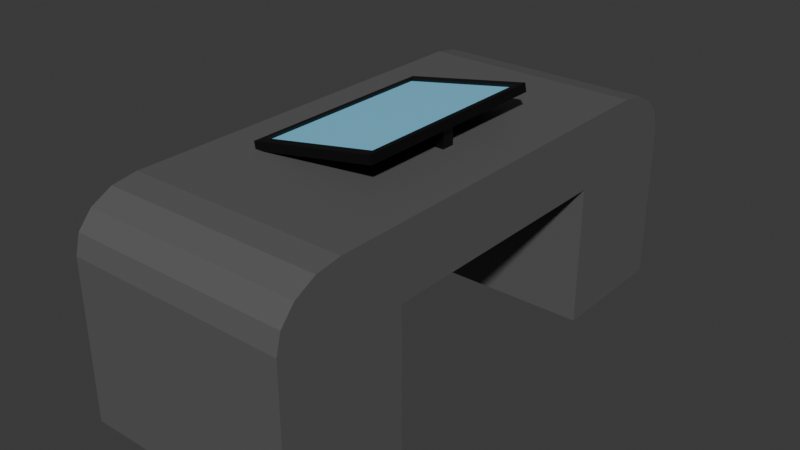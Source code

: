 # Source: Scifi-Table.blend  (saved by Blender 4.2.66; exported with 4.5.12 LTS)
import bpy
from mathutils import Matrix  # noqa: F401  (used for matrix-valued properties, if any)

bpy.ops.wm.read_factory_settings(use_empty=True)
scene = bpy.context.scene
scene.name = 'Scene'

# ---- collections
col_collection = bpy.data.collections.new('Collection'); scene.collection.children.link(col_collection)

# ---- materials (node trees are filled in below, after node groups)
mat_material = bpy.data.materials.new('Material')
mat_material.alpha_threshold = 0.0
mat_material.use_transparent_shadow = False
mat_material.roughness = 0.5
mat_material.line_color = (0.0, 0.0, 0.0, 1.0)
mat_material_001 = bpy.data.materials.new('Material.001')
mat_material_002 = bpy.data.materials.new('Material.002')

# ---- material node trees
mat_material.use_nodes = True; mat_material.node_tree.nodes.clear()
_N = mat_material.node_tree.nodes; _L = mat_material.node_tree.links
n0 = _N.new('ShaderNodeOutputMaterial'); n0.name = 'Material Output'; n0.location = (300, 300)
n1 = _N.new('ShaderNodeBsdfPrincipled'); n1.name = 'Principled BSDF'; n1.location = (10, 300)
n1.inputs[0].default_value = (0.1106, 0.1106, 0.1106, 1.0)
n1.inputs[3].default_value = 1.45
_L.new(n1.outputs[0], n0.inputs[0])
n0.is_active_output = True
mat_material_001.use_nodes = True; mat_material_001.node_tree.nodes.clear()
_N = mat_material_001.node_tree.nodes; _L = mat_material_001.node_tree.links
n0 = _N.new('ShaderNodeBsdfPrincipled'); n0.name = 'Principled BSDF'; n0.location = (10, 300)
n0.inputs[0].default_value = (0.0, 0.0, 0.0, 1.0)
n1 = _N.new('ShaderNodeOutputMaterial'); n1.name = 'Material Output'; n1.location = (300, 300)
_L.new(n0.outputs[0], n1.inputs[0])
n1.is_active_output = True
mat_material_002.use_nodes = True; mat_material_002.node_tree.nodes.clear()
_N = mat_material_002.node_tree.nodes; _L = mat_material_002.node_tree.links
n0 = _N.new('ShaderNodeBsdfPrincipled'); n0.name = 'Principled BSDF'; n0.location = (10, 300)
n0.inputs[0].default_value = (0.2522, 0.7179, 1.0, 1.0)
n1 = _N.new('ShaderNodeOutputMaterial'); n1.name = 'Material Output'; n1.location = (300, 300)
_L.new(n0.outputs[0], n1.inputs[0])
n1.is_active_output = True

# ---- world
world_world = bpy.data.worlds.new('World'); scene.world = world_world
world_world.use_nodes = True; world_world.node_tree.nodes.clear()
_N = world_world.node_tree.nodes; _L = world_world.node_tree.links
n0 = _N.new('ShaderNodeOutputWorld'); n0.name = 'World Output'; n0.location = (300, 300)
n1 = _N.new('ShaderNodeBackground'); n1.name = 'Background'; n1.location = (10, 300)
n1.inputs[0].default_value = (0.05088, 0.05088, 0.05088, 1.0)
_L.new(n1.outputs[0], n0.inputs[0])
n0.is_active_output = True
world_world.color = (0.05088, 0.05088, 0.05088)
world_world.sun_shadow_jitter_overblur = 0.0

# ---- meshes
me_cube = bpy.data.meshes.new('Cube')
me_cube.from_pydata([(1.0, 1.0, -1.0), (1.0, -1.0, -1.0), (-1.0, 1.0, -1.0), (-1.0, -1.0, -1.0), (1.0, 0.0, 1.0), (-1.0, 0.0, 1.0), (-1.0, -0.5, -1.0), (1.0, -0.5, 1.0), (-1.0, -0.5, 1.0), (1.0, -0.5, -1.0), (-1.0, 0.5, 1.0), (1.0, 0.5, -1.0), (-1.0, 0.5, -1.0), (1.0, 0.5, 1.0), (-1.0, 0.75, 1.0), (1.0, 0.75, -1.0), (-1.0, 0.75, -1.0), (1.0, 0.75, 1.0), (-1.0, -0.75, -1.0), (1.0, -0.75, 1.0), (-1.0, -0.75, 1.0), (1.0, -0.75, -1.0), (1.0, 1.0, 0.342), (-1.0, -1.0, 0.342), (1.0, -1.0, 0.342), (-1.0, 1.0, 0.342), (1.0, 0.0, 0.342), (-1.0, 0.0, 0.342), (-1.0, -0.5, 0.342), (1.0, -0.5, 0.342), (1.0, 0.5, 0.342), (-1.0, 0.5, 0.342), (1.0, 0.75, 0.342), (-1.0, 0.75, 0.342), (-1.0, -0.75, 0.342), (1.0, -0.75, 0.342), (1.0, 1.0, 0.5169), (1.0, 0.75, 1.0), (1.0, 0.981, 0.7018), (1.0, 0.9268, 0.8585), (1.0, 0.8457, 0.9632), (1.0, -0.75, 1.0), (1.0, -1.0, 0.5169), (1.0, -0.8457, 0.9632), (1.0, -0.9268, 0.8585), (1.0, -0.981, 0.7018), (-1.0, 0.75, 1.0), (-1.0, 1.0, 0.5169), (-1.0, 0.8457, 0.9632), (-1.0, 0.9268, 0.8585), (-1.0, 0.981, 0.7018), (-1.0, -1.0, 0.5169), (-1.0, -0.75, 1.0), (-1.0, -0.981, 0.7018), (-1.0, -0.9268, 0.8585), (-1.0, -0.8457, 0.9632)], [], [(35, 19, 41, 43, 44, 45, 42, 24), (19, 20, 52, 41), (23, 51, 53, 54, 55, 52, 20, 34), (18, 21, 1, 3), (33, 14, 46, 48, 49, 50, 47, 25), (24, 42, 51, 23), (30, 13, 4, 26), (28, 8, 5, 27), (13, 10, 5, 4), (34, 20, 8, 28), (26, 4, 7, 29), (4, 5, 8, 7), (17, 14, 10, 13), (16, 15, 11, 12), (32, 17, 13, 30), (27, 5, 10, 31), (25, 47, 36, 22), (2, 0, 15, 16), (22, 36, 38, 39, 40, 37, 17, 32), (31, 10, 14, 33), (29, 7, 19, 35), (6, 9, 21, 18), (7, 8, 20, 19), (9, 29, 35, 21), (3, 23, 34, 18), (12, 31, 33, 16), (0, 22, 32, 15), (15, 32, 30, 11), (18, 34, 28, 6), (2, 25, 22, 0), (21, 35, 24, 1), (16, 33, 25, 2), (1, 24, 23, 3), (41, 52, 55, 43), (43, 55, 54, 44), (44, 54, 53, 45), (45, 53, 51, 42), (46, 37, 40, 48), (48, 40, 39, 49), (49, 39, 38, 50), (50, 38, 36, 47), (37, 46, 14, 17), (6, 28, 29, 9), (27, 26, 29, 28), (11, 30, 31, 12), (26, 27, 31, 30)])
_uv = me_cube.uv_layers.new(name='UVMap')
_uv.uv.foreach_set('vector', [0.5, 0.7188, 0.625, 0.7188, 0.625, 0.7188, 0.6204, 0.7307, 0.6073, 0.7408, 0.5877, 0.7476, 0.5646, 0.75, 0.5, 0.75, 0.625, 0.7188, 0.875, 0.7188, 0.875, 0.7188, 0.625, 0.7188, 0.5, 0.0, 0.5646, 0.0, 0.5877, 0.002379, 0.6073, 0.009153, 0.6204, 0.01929, 0.625, 0.03125, 0.625, 0.03125, 0.5, 0.03125, 0.125, 0.7188, 0.375, 0.7188, 0.375, 0.75, 0.125, 0.75, 0.5, 0.2188, 0.625, 0.2188, 0.625, 0.2188, 0.6204, 0.2307, 0.6073, 0.2408, 0.5877, 0.2476, 0.5646, 0.25, 0.5, 0.25, 0.5, 0.75, 0.5646, 0.75, 0.5646, 1.0, 0.5, 1.0, 0.5, 0.5625, 0.625, 0.5625, 0.625, 0.625, 0.5, 0.625, 0.5, 0.0625, 0.625, 0.0625, 0.625, 0.125, 0.5, 0.125, 0.625, 0.5625, 0.875, 0.5625, 0.875, 0.625, 0.625, 0.625, 0.5, 0.03125, 0.625, 0.03125, 0.625, 0.0625, 0.5, 0.0625, 0.5, 0.625, 0.625, 0.625, 0.625, 0.6875, 0.5, 0.6875, 0.625, 0.625, 0.875, 0.625, 0.875, 0.6875, 0.625, 0.6875, 0.625, 0.5312, 0.875, 0.5312, 0.875, 0.5625, 0.625, 0.5625, 0.125, 0.5312, 0.375, 0.5312, 0.375, 0.5625, 0.125, 0.5625, 0.5, 0.5312, 0.625, 0.5312, 0.625, 0.5625, 0.5, 0.5625, 0.5, 0.125, 0.625, 0.125, 0.625, 0.1875, 0.5, 0.1875, 0.5, 0.25, 0.5646, 0.25, 0.5646, 0.5, 0.5, 0.5, 0.125, 0.5, 0.375, 0.5, 0.375, 0.5312, 0.125, 0.5312, 0.5, 0.5, 0.5646, 0.5, 0.5877, 0.5024, 0.6073, 0.5092, 0.6204, 0.5193, 0.625, 0.5312, 0.625, 0.5312, 0.5, 0.5312, 0.5, 0.1875, 0.625, 0.1875, 0.625, 0.2188, 0.5, 0.2188, 0.5, 0.6875, 0.625, 0.6875, 0.625, 0.7188, 0.5, 0.7188, 0.125, 0.6875, 0.375, 0.6875, 0.375, 0.7188, 0.125, 0.7188, 0.625, 0.6875, 0.875, 0.6875, 0.875, 0.7188, 0.625, 0.7188, 0.375, 0.6875, 0.5, 0.6875, 0.5, 0.7188, 0.375, 0.7188, 0.375, 0.0, 0.5, 0.0, 0.5, 0.03125, 0.375, 0.03125, 0.375, 0.1875, 0.5, 0.1875, 0.5, 0.2188, 0.375, 0.2188, 0.375, 0.5, 0.5, 0.5, 0.5, 0.5312, 0.375, 0.5312, 0.375, 0.5312, 0.5, 0.5312, 0.5, 0.5625, 0.375, 0.5625, 0.375, 0.03125, 0.5, 0.03125, 0.5, 0.0625, 0.375, 0.0625, 0.375, 0.25, 0.5, 0.25, 0.5, 0.5, 0.375, 0.5, 0.375, 0.7188, 0.5, 0.7188, 0.5, 0.75, 0.375, 0.75, 0.375, 0.2188, 0.5, 0.2188, 0.5, 0.25, 0.375, 0.25, 0.375, 0.75, 0.5, 0.75, 0.5, 1.0, 0.375, 1.0, 0.625, 0.7188, 0.875, 0.7188, 0.875, 0.7307, 0.625, 0.7307, 0.625, 0.7307, 0.875, 0.7307, 0.875, 0.75, 0.625, 0.75, 0.625, 0.75, 0.625, 1.0, 0.5877, 1.0, 0.5877, 0.75, 0.5877, 0.75, 0.5877, 1.0, 0.5646, 1.0, 0.5646, 0.75, 0.875, 0.5312, 0.625, 0.5312, 0.625, 0.5193, 0.875, 0.5193, 0.875, 0.5193, 0.625, 0.5193, 0.625, 0.5, 0.875, 0.5, 0.625, 0.25, 0.625, 0.5, 0.5877, 0.5, 0.5877, 0.25, 0.5877, 0.25, 0.5877, 0.5, 0.5646, 0.5, 0.5646, 0.25, 0.625, 0.5312, 0.875, 0.5312, 0.875, 0.5312, 0.625, 0.5312, 0.125, 0.6875, 0.5, 0.0625, 0.5, 0.6875, 0.375, 0.6875, 0.5, 0.125, 0.5, 0.625, 0.5, 0.6875, 0.5, 0.0625, 0.375, 0.5625, 0.5, 0.5625, 0.5, 0.1875, 0.375, 0.1875, 0.5, 0.625, 0.5, 0.125, 0.5, 0.1875, 0.5, 0.5625])
me_cube.materials.append(mat_material)
me_cube.use_mirror_vertex_groups = False
me_cube.update()
me_cube_002 = bpy.data.meshes.new('Cube.002')
me_cube_002.from_pydata([(-1.0, -1.0, -1.0), (-1.0, -1.0, 1.0), (-1.0, 1.0, -1.0), (-1.0, 1.0, 1.0), (1.0, -1.0, -1.0), (1.0, -1.0, 1.0), (1.0, 1.0, -1.0), (1.0, 1.0, 1.0), (11.16, 14.63, 0.2851), (11.59, 16.05, 1.184), (11.16, -14.36, 0.2851), (11.59, -15.77, 1.184), (-0.9991, 14.63, -1.694), (-1.75, 16.05, -0.9882), (-0.9991, -14.36, -1.694), (-1.75, -15.77, -0.9882), (11.75, -15.77, 0.3816), (11.75, 16.05, 0.3816), (-1.592, -15.77, -1.79), (-1.592, 16.05, -1.79), (11.12, -14.36, 0.4952), (11.12, 14.63, 0.4952), (-1.04, -14.36, -1.484), (-1.04, 14.63, -1.484)], [], [(0, 1, 3, 2), (2, 3, 7, 6), (6, 7, 5, 4), (4, 5, 1, 0), (2, 6, 4, 0), (7, 3, 1, 5), (17, 9, 11, 16), (16, 11, 15, 18), (18, 15, 13, 19), (19, 13, 9, 17), (14, 12, 23, 22), (15, 11, 9, 13), (10, 8, 17, 16), (14, 10, 16, 18), (12, 14, 18, 19), (8, 12, 19, 17), (20, 22, 23, 21), (8, 10, 20, 21), (12, 8, 21, 23), (10, 14, 22, 20)])
me_cube_002.polygons.foreach_set('material_index', [0, 0, 0, 0, 0, 0, 0, 0, 0, 0, 0, 0, 0, 0, 0, 0, 1, 0, 0, 0])
_uv = me_cube_002.uv_layers.new(name='UVMap')
_uv.uv.foreach_set('vector', [0.375, 0.0, 0.625, 0.0, 0.625, 0.25, 0.375, 0.25, 0.375, 0.25, 0.625, 0.25, 0.625, 0.5, 0.375, 0.5, 0.375, 0.5, 0.625, 0.5, 0.625, 0.75, 0.375, 0.75, 0.375, 0.75, 0.625, 0.75, 0.625, 1.0, 0.375, 1.0, 0.125, 0.5, 0.375, 0.5, 0.375, 0.75, 0.125, 0.75, 0.625, 0.5, 0.875, 0.5, 0.875, 0.75, 0.625, 0.75, 0.375, 0.0, 0.625, 0.0, 0.625, 0.25, 0.375, 0.25, 0.375, 0.25, 0.625, 0.25, 0.625, 0.5, 0.375, 0.5, 0.375, 0.5, 0.625, 0.5, 0.625, 0.75, 0.375, 0.75, 0.375, 0.75, 0.625, 0.75, 0.625, 1.0, 0.375, 1.0, 0.3639, 0.5111, 0.3639, 0.7389, 0.3639, 0.7389, 0.3639, 0.5111, 0.625, 0.5, 0.875, 0.5, 0.875, 0.75, 0.625, 0.75, 0.1361, 0.5111, 0.1361, 0.7389, 0.125, 0.75, 0.125, 0.5, 0.3639, 0.5111, 0.1361, 0.5111, 0.125, 0.5, 0.375, 0.5, 0.3639, 0.7389, 0.3639, 0.5111, 0.375, 0.5, 0.375, 0.75, 0.1361, 0.7389, 0.3639, 0.7389, 0.375, 0.75, 0.125, 0.75, 0.1361, 0.5111, 0.3639, 0.5111, 0.3639, 0.7389, 0.1361, 0.7389, 0.1361, 0.7389, 0.1361, 0.5111, 0.1361, 0.5111, 0.1361, 0.7389, 0.3639, 0.7389, 0.1361, 0.7389, 0.1361, 0.7389, 0.3639, 0.7389, 0.1361, 0.5111, 0.3639, 0.5111, 0.3639, 0.5111, 0.1361, 0.5111])
me_cube_002.materials.append(mat_material_001)
me_cube_002.materials.append(mat_material_002)
me_cube_002.update()

# ---- objects
ob_table = bpy.data.objects.new('Table', me_cube)
ob_screen = bpy.data.objects.new('Screen', me_cube_002)

# ---- transforms, parenting, visibility, modifiers, constraints
ob_table.location = (-0.166, 0.0, 0.0)
ob_table.scale = (1.058, 2.5, 1.0)
ob_table.lock_rotations_4d = False
ob_table.empty_display_type = 'ARROWS'
ob_table.lineart.crease_threshold = 0.0
ob_screen.location = (0.2367, 0.008707, 1.105)
ob_screen.scale = (-0.09219, -0.06286, -0.1013)

# ---- collection membership
col_collection.objects.link(ob_table)
col_collection.objects.link(ob_screen)

# ---- scene / render settings (as saved in the file)
scene.frame_start = 1; scene.frame_end = 250; scene.frame_set(1)
scene.render.engine = 'BLENDER_EEVEE_NEXT'
bpy.context.view_layer.update()

# ---- added for rendering (the .blend has no active camera and no usable light): camera, sun
cam_auto = bpy.data.cameras.new('AutoCamera')
cam_auto.lens = 50.0
cam_auto.sensor_width = 36.0
cam_auto.clip_end = 1000.0
ob_auto_camera = bpy.data.objects.new('AutoCamera', cam_auto)
scene.collection.objects.link(ob_auto_camera)
ob_auto_camera.location = (5.28438, -6.54048, 4.50333)
ob_auto_camera.rotation_euler = (1.09748, -7.21219e-08, 0.694738)
scene.camera = ob_auto_camera
light_auto_sun = bpy.data.lights.new('AutoSun', 'SUN')
light_auto_sun.energy = 3.0
light_auto_sun.angle = 0.0523599
ob_auto_sun = bpy.data.objects.new('AutoSun', light_auto_sun)
scene.collection.objects.link(ob_auto_sun)
ob_auto_sun.rotation_euler = (0.872665, 0.174533, 0.523599)
bpy.context.view_layer.update()
